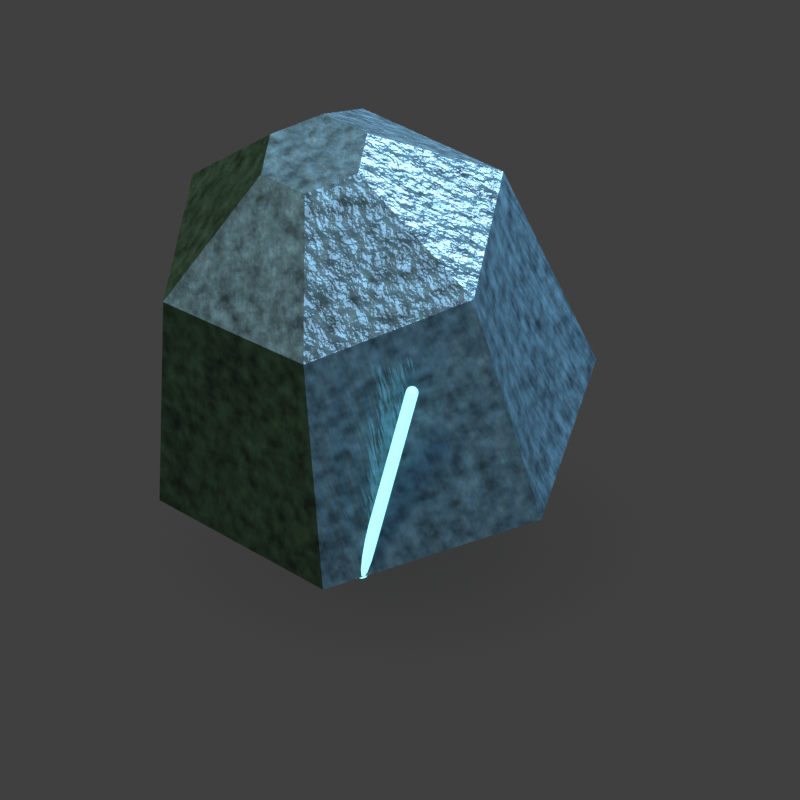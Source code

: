 # Source: c10_xp_gem_big.blend  (saved by Blender 5.2.45; exported with 4.5.12 LTS)
import bpy
from mathutils import Matrix  # noqa: F401  (used for matrix-valued properties, if any)

bpy.ops.wm.read_factory_settings(use_empty=True)
scene = bpy.context.scene
scene.name = 'Scene'

# ---- collections
col_collection = bpy.data.collections.new('Collection'); scene.collection.children.link(col_collection)

# ---- materials (node trees are filled in below, after node groups)
mat_cold_cut_crystal_003 = bpy.data.materials.new('Cold cut crystal.003')
mat_cold_cut_crystal_003.diffuse_color = (0.1275, 0.2632, 0.3489, 1.0)
mat_oxidised_recess_003 = bpy.data.materials.new('Oxidised recess.003')
mat_oxidised_recess_003.diffuse_color = (0.05112, 0.1361, 0.09627, 1.0)
mat_cold_fissure_003 = bpy.data.materials.new('Cold fissure.003')
mat_cold_fissure_003.diffuse_color = (0.2158, 0.586, 0.68, 1.0)
mat_baked_contact_ao_003 = bpy.data.materials.new('Baked contact AO.003')

# ---- material node trees
mat_cold_cut_crystal_003.use_nodes = True; mat_cold_cut_crystal_003.node_tree.nodes.clear()
_N = mat_cold_cut_crystal_003.node_tree.nodes; _L = mat_cold_cut_crystal_003.node_tree.links
n0 = _N.new('ShaderNodeBsdfPrincipled'); n0.name = 'Principled BSDF'; n0.location = (-200, 100)
n0.inputs[1].default_value = 0.25
n0.inputs[2].default_value = 0.22
n0.inputs[10].default_value = 0.005
n0.inputs[27].default_value = (0.1275, 0.2632, 0.3489, 1.0)
n1 = _N.new('ShaderNodeOutputMaterial'); n1.name = 'Material Output'; n1.location = (200, 100)
n2 = _N.new('ShaderNodeTexNoise'); n2.name = 'Noise Texture'; n2.location = (0, 0)
n2.width = 160
n2.inputs[2].default_value = 7.0
n2.inputs[3].default_value = 3.0
n3 = _N.new('ShaderNodeTexCoord'); n3.name = 'Texture Coordinate'; n3.location = (0, 0)
n4 = _N.new('ShaderNodeVectorMath'); n4.name = 'Vector Math'; n4.location = (0, 0)
n4.operation = 'MULTIPLY'
n4.inputs[1].default_value = (5.0, 5.0, 0.4)
n5 = _N.new('ShaderNodeBump'); n5.name = 'Bump'; n5.location = (0, 0)
n5.inputs[0].default_value = 0.23
n5.inputs[1].default_value = 0.045
n6 = _N.new('ShaderNodeTexNoise'); n6.name = 'Noise Texture.001'; n6.location = (0, 0)
n6.width = 160
n6.inputs[2].default_value = 28.0
n7 = _N.new('ShaderNodeValToRGB'); n7.name = 'Color Ramp'; n7.location = (0, 0)
while len(n7.color_ramp.elements) > 1: n7.color_ramp.elements.remove(n7.color_ramp.elements[-1])
n7.color_ramp.elements[0].position = 0.25; n7.color_ramp.elements[0].color = (0.03826, 0.07895, 0.1047, 1.0)
_e = n7.color_ramp.elements.new(0.78); _e.color = (0.1785, 0.3684, 0.4884, 1.0)
n8 = _N.new('ShaderNodeAmbientOcclusion'); n8.name = 'ISO_Baked_AO'; n8.location = (0, 0)
n8.inputs[1].default_value = 0.7
n9 = _N.new('ShaderNodeMixRGB'); n9.name = 'Mix (Legacy)'; n9.location = (0, 0)
n9.blend_type = 'MULTIPLY'
n9.inputs[0].default_value = 0.8
_L.new(n0.outputs[0], n1.inputs[0])
_L.new(n3.outputs[0], n4.inputs[0])
_L.new(n4.outputs[0], n2.inputs[0])
_L.new(n2.outputs[0], n5.inputs[3])
_L.new(n5.outputs[0], n0.inputs[5])
_L.new(n6.outputs[0], n7.inputs[0])
_L.new(n7.outputs[0], n9.inputs[1])
_L.new(n8.outputs[0], n9.inputs[2])
_L.new(n9.outputs[0], n0.inputs[0])
n1.is_active_output = True
mat_oxidised_recess_003.use_nodes = True; mat_oxidised_recess_003.node_tree.nodes.clear()
_N = mat_oxidised_recess_003.node_tree.nodes; _L = mat_oxidised_recess_003.node_tree.links
n0 = _N.new('ShaderNodeBsdfPrincipled'); n0.name = 'Principled BSDF'; n0.location = (-200, 100)
n0.inputs[1].default_value = 0.65
n0.inputs[2].default_value = 0.65
n0.inputs[10].default_value = 0.005
n0.inputs[27].default_value = (0.05112, 0.1361, 0.09627, 1.0)
n1 = _N.new('ShaderNodeOutputMaterial'); n1.name = 'Material Output'; n1.location = (200, 100)
n2 = _N.new('ShaderNodeTexNoise'); n2.name = 'Noise Texture'; n2.location = (0, 0)
n2.width = 160
n2.inputs[2].default_value = 7.0
n2.inputs[3].default_value = 3.0
n3 = _N.new('ShaderNodeTexCoord'); n3.name = 'Texture Coordinate'; n3.location = (0, 0)
n4 = _N.new('ShaderNodeVectorMath'); n4.name = 'Vector Math'; n4.location = (0, 0)
n4.operation = 'MULTIPLY'
n4.inputs[1].default_value = (5.0, 5.0, 0.4)
n5 = _N.new('ShaderNodeBump'); n5.name = 'Bump'; n5.location = (0, 0)
n5.inputs[0].default_value = 0.23
n5.inputs[1].default_value = 0.045
n6 = _N.new('ShaderNodeTexNoise'); n6.name = 'Noise Texture.001'; n6.location = (0, 0)
n6.width = 160
n6.inputs[2].default_value = 28.0
n7 = _N.new('ShaderNodeValToRGB'); n7.name = 'Color Ramp'; n7.location = (0, 0)
while len(n7.color_ramp.elements) > 1: n7.color_ramp.elements.remove(n7.color_ramp.elements[-1])
n7.color_ramp.elements[0].position = 0.25; n7.color_ramp.elements[0].color = (0.01534, 0.04083, 0.02888, 1.0)
_e = n7.color_ramp.elements.new(0.78); _e.color = (0.07157, 0.1905, 0.1348, 1.0)
n8 = _N.new('ShaderNodeAmbientOcclusion'); n8.name = 'ISO_Baked_AO'; n8.location = (0, 0)
n8.inputs[1].default_value = 0.7
n9 = _N.new('ShaderNodeMixRGB'); n9.name = 'Mix (Legacy)'; n9.location = (0, 0)
n9.blend_type = 'MULTIPLY'
n9.inputs[0].default_value = 0.8
_L.new(n0.outputs[0], n1.inputs[0])
_L.new(n3.outputs[0], n4.inputs[0])
_L.new(n4.outputs[0], n2.inputs[0])
_L.new(n2.outputs[0], n5.inputs[3])
_L.new(n5.outputs[0], n0.inputs[5])
_L.new(n6.outputs[0], n7.inputs[0])
_L.new(n7.outputs[0], n9.inputs[1])
_L.new(n8.outputs[0], n9.inputs[2])
_L.new(n9.outputs[0], n0.inputs[0])
n1.is_active_output = True
mat_cold_fissure_003.use_nodes = True; mat_cold_fissure_003.node_tree.nodes.clear()
_N = mat_cold_fissure_003.node_tree.nodes; _L = mat_cold_fissure_003.node_tree.links
n0 = _N.new('ShaderNodeBsdfPrincipled'); n0.name = 'Principled BSDF'; n0.location = (-200, 100)
n0.inputs[1].default_value = 0.1
n0.inputs[2].default_value = 0.25
n0.inputs[10].default_value = 0.005
n0.inputs[27].default_value = (0.2158, 0.586, 0.68, 1.0)
n0.inputs[28].default_value = 2.2
n1 = _N.new('ShaderNodeOutputMaterial'); n1.name = 'Material Output'; n1.location = (200, 100)
n2 = _N.new('ShaderNodeTexNoise'); n2.name = 'Noise Texture'; n2.location = (0, 0)
n2.width = 160
n2.inputs[2].default_value = 7.0
n2.inputs[3].default_value = 3.0
n3 = _N.new('ShaderNodeTexCoord'); n3.name = 'Texture Coordinate'; n3.location = (0, 0)
n4 = _N.new('ShaderNodeVectorMath'); n4.name = 'Vector Math'; n4.location = (0, 0)
n4.operation = 'MULTIPLY'
n4.inputs[1].default_value = (5.0, 5.0, 0.4)
n5 = _N.new('ShaderNodeBump'); n5.name = 'Bump'; n5.location = (0, 0)
n5.inputs[0].default_value = 0.23
n5.inputs[1].default_value = 0.045
n6 = _N.new('ShaderNodeTexNoise'); n6.name = 'Noise Texture.001'; n6.location = (0, 0)
n6.width = 160
n6.inputs[2].default_value = 28.0
n7 = _N.new('ShaderNodeValToRGB'); n7.name = 'Color Ramp'; n7.location = (0, 0)
while len(n7.color_ramp.elements) > 1: n7.color_ramp.elements.remove(n7.color_ramp.elements[-1])
n7.color_ramp.elements[0].position = 0.25; n7.color_ramp.elements[0].color = (0.06473, 0.1758, 0.204, 1.0)
_e = n7.color_ramp.elements.new(0.78); _e.color = (0.3021, 0.8204, 0.952, 1.0)
n8 = _N.new('ShaderNodeAmbientOcclusion'); n8.name = 'ISO_Baked_AO'; n8.location = (0, 0)
n8.inputs[1].default_value = 0.7
n9 = _N.new('ShaderNodeMixRGB'); n9.name = 'Mix (Legacy)'; n9.location = (0, 0)
n9.blend_type = 'MULTIPLY'
n9.inputs[0].default_value = 0.8
_L.new(n0.outputs[0], n1.inputs[0])
_L.new(n3.outputs[0], n4.inputs[0])
_L.new(n4.outputs[0], n2.inputs[0])
_L.new(n2.outputs[0], n5.inputs[3])
_L.new(n5.outputs[0], n0.inputs[5])
_L.new(n6.outputs[0], n7.inputs[0])
_L.new(n7.outputs[0], n9.inputs[1])
_L.new(n8.outputs[0], n9.inputs[2])
_L.new(n9.outputs[0], n0.inputs[0])
n1.is_active_output = True
mat_baked_contact_ao_003.use_nodes = True; mat_baked_contact_ao_003.node_tree.nodes.clear()
_N = mat_baked_contact_ao_003.node_tree.nodes; _L = mat_baked_contact_ao_003.node_tree.links
n0 = _N.new('ShaderNodeOutputMaterial'); n0.name = 'Material Output'; n0.location = (0, 0)
n1 = _N.new('ShaderNodeMixShader'); n1.name = 'Mix Shader'; n1.location = (0, 0)
n2 = _N.new('ShaderNodeBsdfTransparent'); n2.name = 'Transparent BSDF'; n2.location = (0, 0)
n3 = _N.new('ShaderNodeEmission'); n3.name = 'Emission'; n3.location = (0, 0)
n3.inputs[0].default_value = (0.008, 0.01, 0.014, 1.0)
n4 = _N.new('ShaderNodeAmbientOcclusion'); n4.name = 'Ambient Occlusion'; n4.location = (0, 0)
n4.samples = 8
n4.inputs[1].default_value = 0.12
n5 = _N.new('ShaderNodeMath'); n5.name = 'Math'; n5.location = (0, 0)
n5.operation = 'SUBTRACT'
n5.inputs[0].default_value = 1.0
n6 = _N.new('ShaderNodeNewGeometry'); n6.name = 'Geometry'; n6.location = (0, 0)
n7 = _N.new('ShaderNodeVectorMath'); n7.name = 'Vector Math'; n7.location = (0, 0)
n7.operation = 'LENGTH'
n8 = _N.new('ShaderNodeMapRange'); n8.name = 'Map Range'; n8.location = (0, 0)
n8.inputs[1].default_value = 0.06
n8.inputs[2].default_value = 0.24
n8.inputs[3].default_value = 0.24
n8.inputs[4].default_value = 0.0
_L.new(n4.outputs[1], n5.inputs[1])
_L.new(n6.outputs[0], n7.inputs[0])
_L.new(n7.outputs[1], n8.inputs[0])
_L.new(n8.outputs[0], n1.inputs[0])
_L.new(n2.outputs[0], n1.inputs[1])
_L.new(n3.outputs[0], n1.inputs[2])
_L.new(n1.outputs[0], n0.inputs[0])
n0.is_active_output = True

# ---- world
world_world = bpy.data.worlds.new('World'); scene.world = world_world
world_world.use_nodes = True; world_world.node_tree.nodes.clear()
_N = world_world.node_tree.nodes; _L = world_world.node_tree.links
n0 = _N.new('ShaderNodeOutputWorld'); n0.name = 'World Output'; n0.location = (200, 100)
n1 = _N.new('ShaderNodeBackground'); n1.name = 'Background'; n1.location = (-200, 100)
n1.inputs[0].default_value = (0.05088, 0.05088, 0.05088, 1.0)
_L.new(n1.outputs[0], n0.inputs[0])
n0.is_active_output = True
world_world.color = (0.18, 0.18, 0.18)
world_world.sun_shadow_jitter_overblur = 0.0

# ---- cameras
cam_iso_crea_003 = bpy.data.cameras.new('ISO_CREA.003')
cam_iso_crea_003.type = 'ORTHO'
cam_iso_crea_003.sensor_fit = 'HORIZONTAL'
cam_iso_crea_003.ortho_scale = 0.75
cam_camera_004 = bpy.data.cameras.new('Camera.004')
cam_camera_004.type = 'ORTHO'
cam_camera_004.ortho_scale = 5.0

# ---- lights
light_sun_003 = bpy.data.lights.new('Sun.003', 'SUN')
light_sun_003.color = (1.0, 0.76, 0.53)
light_sun_003.angle = 0.15
light_sun_003.energy = 2.5
light_area_006 = bpy.data.lights.new('Area.006', 'AREA')
light_area_006.color = (0.5, 0.66, 0.85)
light_area_006.energy = 450.0
light_area_006.shape = 'DISK'
light_area_006.size = 5.0
light_area_006.size_y = 1.0
light_area_007 = bpy.data.lights.new('Area.007', 'AREA')
light_area_007.color = (0.5, 0.68, 0.85)
light_area_007.energy = 35.0
light_area_007.size = 0.8
light_area_007.size_y = 1.0

# ---- meshes
me_hexagonal_stepped_facets_001 = bpy.data.meshes.new('Hexagonal stepped facets.001')
me_hexagonal_stepped_facets_001.from_pydata([(0.08, 0.0, 0.035), (0.04, 0.06928, 0.035), (-0.04, 0.06928, 0.035), (-0.08, 9.797e-18, 0.035), (-0.04, -0.06928, 0.035), (0.04, -0.06928, 0.035), (0.216, 0.0, 0.125), (0.108, 0.1871, 0.125), (-0.108, 0.1871, 0.125), (-0.216, 2.645e-17, 0.125), (-0.108, -0.1871, 0.125), (0.108, -0.1871, 0.125), (0.1722, 0.01381, 0.377), (0.07416, 0.1561, 0.377), (-0.09808, 0.1423, 0.377), (-0.1722, -0.01381, 0.377), (-0.07416, -0.1561, 0.377), (0.09808, -0.1423, 0.377), (0.05383, 0.004315, 0.485), (0.02318, 0.04877, 0.485), (-0.03065, 0.04446, 0.485), (-0.05383, -0.004315, 0.485), (-0.02318, -0.04877, 0.485), (0.03065, -0.04446, 0.485)], [], [(5, 4, 3, 2, 1, 0), (0, 1, 7, 6), (1, 2, 8, 7), (2, 3, 9, 8), (3, 4, 10, 9), (4, 5, 11, 10), (5, 0, 6, 11), (6, 7, 13, 12), (7, 8, 14, 13), (8, 9, 15, 14), (9, 10, 16, 15), (10, 11, 17, 16), (11, 6, 12, 17), (12, 13, 19, 18), (13, 14, 20, 19), (14, 15, 21, 20), (15, 16, 22, 21), (16, 17, 23, 22), (17, 12, 18, 23), (18, 19, 20, 21, 22, 23)])
me_hexagonal_stepped_facets_001.polygons.foreach_set('material_index', [1, 0, 0, 0, 0, 1, 0, 0, 0, 0, 1, 0, 0, 0, 0, 1, 0, 0, 0, 0])
me_hexagonal_stepped_facets_001.materials.append(mat_cold_cut_crystal_003)
me_hexagonal_stepped_facets_001.materials.append(mat_oxidised_recess_003)
me_hexagonal_stepped_facets_001.update()
me_cylinder_019 = bpy.data.meshes.new('Cylinder.019')
me_cylinder_019.from_pydata([(0.0, 0.006, -0.1115), (0.0, 0.006, 0.1115), (0.002296, 0.005543, -0.1115), (0.002296, 0.005543, 0.1115), (0.004243, 0.004243, -0.1115), (0.004243, 0.004243, 0.1115), (0.005543, 0.002296, -0.1115), (0.005543, 0.002296, 0.1115), (0.006, 0.0, -0.1115), (0.006, 0.0, 0.1115), (0.005543, -0.002296, -0.1115), (0.005543, -0.002296, 0.1115), (0.004243, -0.004243, -0.1115), (0.004243, -0.004243, 0.1115), (0.002296, -0.005543, -0.1115), (0.002296, -0.005543, 0.1115), (0.0, -0.006, -0.1115), (0.0, -0.006, 0.1115), (-0.002296, -0.005543, -0.1115), (-0.002296, -0.005543, 0.1115), (-0.004243, -0.004243, -0.1115), (-0.004243, -0.004243, 0.1115), (-0.005543, -0.002296, -0.1115), (-0.005543, -0.002296, 0.1115), (-0.006, 0.0, -0.1115), (-0.006, 0.0, 0.1115), (-0.005543, 0.002296, -0.1115), (-0.005543, 0.002296, 0.1115), (-0.004243, 0.004243, -0.1115), (-0.004243, 0.004243, 0.1115), (-0.002296, 0.005543, -0.1115), (-0.002296, 0.005543, 0.1115)], [], [(0, 1, 3, 2), (2, 3, 5, 4), (4, 5, 7, 6), (6, 7, 9, 8), (8, 9, 11, 10), (10, 11, 13, 12), (12, 13, 15, 14), (14, 15, 17, 16), (16, 17, 19, 18), (18, 19, 21, 20), (20, 21, 23, 22), (22, 23, 25, 24), (24, 25, 27, 26), (26, 27, 29, 28), (3, 1, 31, 29, 27, 25, 23, 21, 19, 17, 15, 13, 11, 9, 7, 5), (28, 29, 31, 30), (30, 31, 1, 0), (0, 2, 4, 6, 8, 10, 12, 14, 16, 18, 20, 22, 24, 26, 28, 30)])
_uv = me_cylinder_019.uv_layers.new(name='UVMap')
_uv.uv.foreach_set('vector', [1.0, 0.5, 1.0, 1.0, 0.9375, 1.0, 0.9375, 0.5, 0.9375, 0.5, 0.9375, 1.0, 0.875, 1.0, 0.875, 0.5, 0.875, 0.5, 0.875, 1.0, 0.8125, 1.0, 0.8125, 0.5, 0.8125, 0.5, 0.8125, 1.0, 0.75, 1.0, 0.75, 0.5, 0.75, 0.5, 0.75, 1.0, 0.6875, 1.0, 0.6875, 0.5, 0.6875, 0.5, 0.6875, 1.0, 0.625, 1.0, 0.625, 0.5, 0.625, 0.5, 0.625, 1.0, 0.5625, 1.0, 0.5625, 0.5, 0.5625, 0.5, 0.5625, 1.0, 0.5, 1.0, 0.5, 0.5, 0.5, 0.5, 0.5, 1.0, 0.4375, 1.0, 0.4375, 0.5, 0.4375, 0.5, 0.4375, 1.0, 0.375, 1.0, 0.375, 0.5, 0.375, 0.5, 0.375, 1.0, 0.3125, 1.0, 0.3125, 0.5, 0.3125, 0.5, 0.3125, 1.0, 0.25, 1.0, 0.25, 0.5, 0.25, 0.5, 0.25, 1.0, 0.1875, 1.0, 0.1875, 0.5, 0.1875, 0.5, 0.1875, 1.0, 0.125, 1.0, 0.125, 0.5, 0.3418, 0.4717, 0.25, 0.49, 0.1582, 0.4717, 0.08029, 0.4197, 0.02827, 0.3418, 0.01, 0.25, 0.02827, 0.1582, 0.08029, 0.08029, 0.1582, 0.02827, 0.25, 0.01, 0.3418, 0.02827, 0.4197, 0.08029, 0.4717, 0.1582, 0.49, 0.25, 0.4717, 0.3418, 0.4197, 0.4197, 0.125, 0.5, 0.125, 1.0, 0.0625, 1.0, 0.0625, 0.5, 0.0625, 0.5, 0.0625, 1.0, 0.0, 1.0, 0.0, 0.5, 0.75, 0.49, 0.8418, 0.4717, 0.9197, 0.4197, 0.9717, 0.3418, 0.99, 0.25, 0.9717, 0.1582, 0.9197, 0.08029, 0.8418, 0.02827, 0.75, 0.01, 0.6582, 0.02827, 0.5803, 0.08029, 0.5283, 0.1582, 0.51, 0.25, 0.5283, 0.3418, 0.5803, 0.4197, 0.6582, 0.4717])
me_cylinder_019.materials.append(mat_cold_fissure_003)
me_cylinder_019.update()
me_plane_003 = bpy.data.meshes.new('Plane.003')
me_plane_003.from_pydata([(-0.33, -0.33, 0.0), (0.33, -0.33, 0.0), (-0.33, 0.33, 0.0), (0.33, 0.33, 0.0)], [], [(0, 1, 3, 2)])
_uv = me_plane_003.uv_layers.new(name='UVMap')
_uv.uv.foreach_set('vector', [0.0, 0.0, 1.0, 0.0, 1.0, 1.0, 0.0, 1.0])
me_plane_003.materials.append(mat_baked_contact_ao_003)
me_plane_003.update()

# ---- objects
ob_iso_crea = bpy.data.objects.new('ISO_CREA', cam_iso_crea_003)
ob_camera_ortho_55 = bpy.data.objects.new('Camera_ortho_55', cam_camera_004)
ob_sun_chaud_haut_gauche = bpy.data.objects.new('Sun_chaud_haut_gauche', light_sun_003)
ob_fill_froid = bpy.data.objects.new('Fill_froid', light_area_006)
ob_ground_cold_cut_crystal = bpy.data.objects.new('Ground cold cut crystal', None)
ob_cut_weathered_crystal = bpy.data.objects.new('Cut weathered crystal', me_hexagonal_stepped_facets_001)
ob_cold_light_trapped_fissure = bpy.data.objects.new('Cold light trapped fissure', me_cylinder_019)
ob_contact_ao_receiver = bpy.data.objects.new('Contact AO receiver', me_plane_003)
ob_cold_silhouette_rim = bpy.data.objects.new('Cold silhouette rim', light_area_007)

# ---- transforms, parenting, visibility, modifiers, constraints
ob_iso_crea.location = (0.0, -10.37, 6.144)
ob_iso_crea.rotation_euler = (1.047, 0.0, 0.0)
ob_camera_ortho_55.location = (0.0, -5.244, 8.536)
ob_camera_ortho_55.rotation_euler = (0.6109, 0.0, 0.0)
ob_sun_chaud_haut_gauche.location = (-4.0, -3.928, 9.301)
ob_sun_chaud_haut_gauche.rotation_euler = (0.5475, -3.501e-08, -0.7945)
ob_fill_froid.location = (4.0, -3.696, 5.703)
ob_fill_froid.rotation_euler = (0.7717, 9.831e-09, 0.8249)
ob_ground_cold_cut_crystal.location = (0.0, 0.0, 0.018)
ob_ground_cold_cut_crystal.rotation_euler = (0.18, -0.22, 0.24)
ob_cut_weathered_crystal.parent = ob_ground_cold_cut_crystal
ob_cut_weathered_crystal.location = (0.0, 0.0, 0.0)
ob_cold_light_trapped_fissure.parent = ob_ground_cold_cut_crystal
ob_cold_light_trapped_fissure.location = (-0.025, -0.1782, 0.222)
ob_cold_light_trapped_fissure.rotation_euler = (0.4164, 6.086e-08, 1.643)
_m = ob_cold_light_trapped_fissure.modifiers.new('Aretes usees', 'BEVEL')
_m.width = 0.012
_m.width_pct = 0.012
_m.segments = 3
_m = ob_cold_light_trapped_fissure.modifiers.new('Normales ponderees', 'WEIGHTED_NORMAL')
ob_contact_ao_receiver.location = (0.0, 0.0, 0.001)
ob_cold_silhouette_rim.location = (0.6, 0.8, 1.0)
ob_cold_silhouette_rim.rotation_euler = (0.7854, 1.378e-07, 2.498)

# ---- collection membership
scene.collection.objects.link(ob_iso_crea)
col_collection.objects.link(ob_camera_ortho_55)
col_collection.objects.link(ob_sun_chaud_haut_gauche)
col_collection.objects.link(ob_fill_froid)
col_collection.objects.link(ob_ground_cold_cut_crystal)
col_collection.objects.link(ob_cut_weathered_crystal)
col_collection.objects.link(ob_cold_light_trapped_fissure)
col_collection.objects.link(ob_contact_ao_receiver)
col_collection.objects.link(ob_cold_silhouette_rim)

# ---- scene / render settings (as saved in the file)
scene.camera = ob_iso_crea
scene.frame_start = 1; scene.frame_end = 1; scene.frame_set(1)
scene.render.engine = 'BLENDER_EEVEE_NEXT'
scene.render.resolution_x = 96
scene.render.resolution_y = 96
scene.render.fps = 12
scene.render.film_transparent = True
scene.render.bake_bias = 0.0
scene.render.bake_samples = 0
scene.render.compositor_device = 'GPU'
scene.eevee.taa_render_samples = 16
scene.eevee.use_volume_custom_range = False
scene.eevee.fast_gi_thickness_near = 0.1
scene.eevee.fast_gi_thickness_far = 0.0
scene.eevee.ray_tracing_options.screen_trace_thickness = 0.1
scene.view_settings.view_transform = 'Standard'
bpy.context.view_layer.update()
